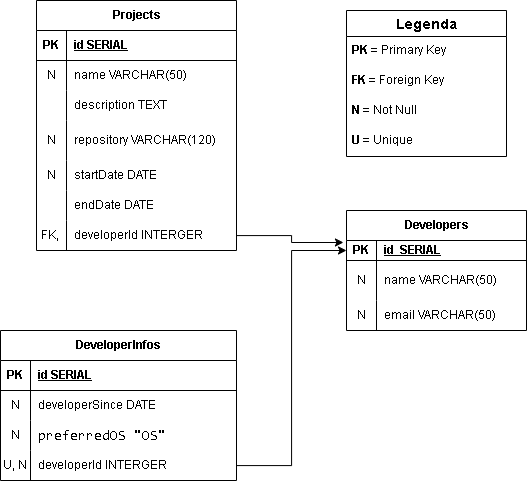

The diagram above was exported from draw.io. Its source (the exported page's mxGraphModel, read from the mxfile embedded in the PNG):
<mxGraphModel dx="2206" dy="1154" grid="1" gridSize="10" guides="1" tooltips="1" connect="1" arrows="1" fold="1" page="1" pageScale="1" pageWidth="827" pageHeight="1169" math="0" shadow="0">
  <root>
    <mxCell id="0" />
    <mxCell id="1" parent="0" />
    <mxCell id="5S0w6op6ReGDnOxmctt4-2" value="Developers" style="shape=table;startSize=30;container=1;collapsible=1;childLayout=tableLayout;fixedRows=1;rowLines=0;fontStyle=1;align=center;resizeLast=1;html=1;" vertex="1" parent="1">
      <mxGeometry x="600" y="210" width="180" height="120" as="geometry" />
    </mxCell>
    <mxCell id="5S0w6op6ReGDnOxmctt4-3" value="" style="shape=tableRow;horizontal=0;startSize=0;swimlaneHead=0;swimlaneBody=0;fillColor=none;collapsible=0;dropTarget=0;points=[[0,0.5],[1,0.5]];portConstraint=eastwest;top=0;left=0;right=0;bottom=1;" vertex="1" parent="5S0w6op6ReGDnOxmctt4-2">
      <mxGeometry y="30" width="180" height="20" as="geometry" />
    </mxCell>
    <mxCell id="5S0w6op6ReGDnOxmctt4-4" value="PK" style="shape=partialRectangle;connectable=0;fillColor=none;top=0;left=0;bottom=0;right=0;fontStyle=1;overflow=hidden;whiteSpace=wrap;html=1;" vertex="1" parent="5S0w6op6ReGDnOxmctt4-3">
      <mxGeometry width="30" height="20" as="geometry">
        <mxRectangle width="30" height="20" as="alternateBounds" />
      </mxGeometry>
    </mxCell>
    <mxCell id="5S0w6op6ReGDnOxmctt4-5" value="id&amp;nbsp; SERIAL" style="shape=partialRectangle;connectable=0;fillColor=none;top=0;left=0;bottom=0;right=0;align=left;spacingLeft=6;fontStyle=5;overflow=hidden;whiteSpace=wrap;html=1;" vertex="1" parent="5S0w6op6ReGDnOxmctt4-3">
      <mxGeometry x="30" width="150" height="20" as="geometry">
        <mxRectangle width="150" height="20" as="alternateBounds" />
      </mxGeometry>
    </mxCell>
    <mxCell id="5S0w6op6ReGDnOxmctt4-6" value="" style="shape=tableRow;horizontal=0;startSize=0;swimlaneHead=0;swimlaneBody=0;fillColor=none;collapsible=0;dropTarget=0;points=[[0,0.5],[1,0.5]];portConstraint=eastwest;top=0;left=0;right=0;bottom=0;" vertex="1" parent="5S0w6op6ReGDnOxmctt4-2">
      <mxGeometry y="50" width="180" height="40" as="geometry" />
    </mxCell>
    <mxCell id="5S0w6op6ReGDnOxmctt4-7" value="N" style="shape=partialRectangle;connectable=0;fillColor=none;top=0;left=0;bottom=0;right=0;editable=1;overflow=hidden;whiteSpace=wrap;html=1;" vertex="1" parent="5S0w6op6ReGDnOxmctt4-6">
      <mxGeometry width="30" height="40" as="geometry">
        <mxRectangle width="30" height="40" as="alternateBounds" />
      </mxGeometry>
    </mxCell>
    <mxCell id="5S0w6op6ReGDnOxmctt4-8" value="name VARCHAR(50)" style="shape=partialRectangle;connectable=0;fillColor=none;top=0;left=0;bottom=0;right=0;align=left;spacingLeft=6;overflow=hidden;whiteSpace=wrap;html=1;" vertex="1" parent="5S0w6op6ReGDnOxmctt4-6">
      <mxGeometry x="30" width="150" height="40" as="geometry">
        <mxRectangle width="150" height="40" as="alternateBounds" />
      </mxGeometry>
    </mxCell>
    <mxCell id="5S0w6op6ReGDnOxmctt4-9" value="" style="shape=tableRow;horizontal=0;startSize=0;swimlaneHead=0;swimlaneBody=0;fillColor=none;collapsible=0;dropTarget=0;points=[[0,0.5],[1,0.5]];portConstraint=eastwest;top=0;left=0;right=0;bottom=0;" vertex="1" parent="5S0w6op6ReGDnOxmctt4-2">
      <mxGeometry y="90" width="180" height="30" as="geometry" />
    </mxCell>
    <mxCell id="5S0w6op6ReGDnOxmctt4-10" value="N" style="shape=partialRectangle;connectable=0;fillColor=none;top=0;left=0;bottom=0;right=0;editable=1;overflow=hidden;whiteSpace=wrap;html=1;" vertex="1" parent="5S0w6op6ReGDnOxmctt4-9">
      <mxGeometry width="30" height="30" as="geometry">
        <mxRectangle width="30" height="30" as="alternateBounds" />
      </mxGeometry>
    </mxCell>
    <mxCell id="5S0w6op6ReGDnOxmctt4-11" value="email VARCHAR(50)" style="shape=partialRectangle;connectable=0;fillColor=none;top=0;left=0;bottom=0;right=0;align=left;spacingLeft=6;overflow=hidden;whiteSpace=wrap;html=1;" vertex="1" parent="5S0w6op6ReGDnOxmctt4-9">
      <mxGeometry x="30" width="150" height="30" as="geometry">
        <mxRectangle width="150" height="30" as="alternateBounds" />
      </mxGeometry>
    </mxCell>
    <mxCell id="5S0w6op6ReGDnOxmctt4-18" value="DeveloperInfos" style="shape=table;startSize=30;container=1;collapsible=1;childLayout=tableLayout;fixedRows=1;rowLines=0;fontStyle=1;align=center;resizeLast=1;html=1;" vertex="1" parent="1">
      <mxGeometry x="254" y="330" width="236" height="150" as="geometry" />
    </mxCell>
    <mxCell id="5S0w6op6ReGDnOxmctt4-19" value="" style="shape=tableRow;horizontal=0;startSize=0;swimlaneHead=0;swimlaneBody=0;fillColor=none;collapsible=0;dropTarget=0;points=[[0,0.5],[1,0.5]];portConstraint=eastwest;top=0;left=0;right=0;bottom=1;" vertex="1" parent="5S0w6op6ReGDnOxmctt4-18">
      <mxGeometry y="30" width="236" height="30" as="geometry" />
    </mxCell>
    <mxCell id="5S0w6op6ReGDnOxmctt4-20" value="PK" style="shape=partialRectangle;connectable=0;fillColor=none;top=0;left=0;bottom=0;right=0;fontStyle=1;overflow=hidden;whiteSpace=wrap;html=1;" vertex="1" parent="5S0w6op6ReGDnOxmctt4-19">
      <mxGeometry width="30" height="30" as="geometry">
        <mxRectangle width="30" height="30" as="alternateBounds" />
      </mxGeometry>
    </mxCell>
    <mxCell id="5S0w6op6ReGDnOxmctt4-21" value="id SERIAL" style="shape=partialRectangle;connectable=0;fillColor=none;top=0;left=0;bottom=0;right=0;align=left;spacingLeft=6;fontStyle=5;overflow=hidden;whiteSpace=wrap;html=1;" vertex="1" parent="5S0w6op6ReGDnOxmctt4-19">
      <mxGeometry x="30" width="206" height="30" as="geometry">
        <mxRectangle width="206" height="30" as="alternateBounds" />
      </mxGeometry>
    </mxCell>
    <mxCell id="5S0w6op6ReGDnOxmctt4-22" value="" style="shape=tableRow;horizontal=0;startSize=0;swimlaneHead=0;swimlaneBody=0;fillColor=none;collapsible=0;dropTarget=0;points=[[0,0.5],[1,0.5]];portConstraint=eastwest;top=0;left=0;right=0;bottom=0;" vertex="1" parent="5S0w6op6ReGDnOxmctt4-18">
      <mxGeometry y="60" width="236" height="30" as="geometry" />
    </mxCell>
    <mxCell id="5S0w6op6ReGDnOxmctt4-23" value="N" style="shape=partialRectangle;connectable=0;fillColor=none;top=0;left=0;bottom=0;right=0;editable=1;overflow=hidden;whiteSpace=wrap;html=1;" vertex="1" parent="5S0w6op6ReGDnOxmctt4-22">
      <mxGeometry width="30" height="30" as="geometry">
        <mxRectangle width="30" height="30" as="alternateBounds" />
      </mxGeometry>
    </mxCell>
    <mxCell id="5S0w6op6ReGDnOxmctt4-24" value="developerSince DATE" style="shape=partialRectangle;connectable=0;fillColor=none;top=0;left=0;bottom=0;right=0;align=left;spacingLeft=6;overflow=hidden;whiteSpace=wrap;html=1;" vertex="1" parent="5S0w6op6ReGDnOxmctt4-22">
      <mxGeometry x="30" width="206" height="30" as="geometry">
        <mxRectangle width="206" height="30" as="alternateBounds" />
      </mxGeometry>
    </mxCell>
    <mxCell id="5S0w6op6ReGDnOxmctt4-25" value="" style="shape=tableRow;horizontal=0;startSize=0;swimlaneHead=0;swimlaneBody=0;fillColor=none;collapsible=0;dropTarget=0;points=[[0,0.5],[1,0.5]];portConstraint=eastwest;top=0;left=0;right=0;bottom=0;" vertex="1" parent="5S0w6op6ReGDnOxmctt4-18">
      <mxGeometry y="90" width="236" height="30" as="geometry" />
    </mxCell>
    <mxCell id="5S0w6op6ReGDnOxmctt4-26" value="N" style="shape=partialRectangle;connectable=0;fillColor=none;top=0;left=0;bottom=0;right=0;editable=1;overflow=hidden;whiteSpace=wrap;html=1;" vertex="1" parent="5S0w6op6ReGDnOxmctt4-25">
      <mxGeometry width="30" height="30" as="geometry">
        <mxRectangle width="30" height="30" as="alternateBounds" />
      </mxGeometry>
    </mxCell>
    <mxCell id="5S0w6op6ReGDnOxmctt4-27" value="&lt;div style=&quot;font-family: Consolas, &amp;quot;Courier New&amp;quot;, monospace; font-size: 14px; line-height: 19px;&quot;&gt;preferredOS &quot;OS&quot;&amp;nbsp;&lt;/div&gt;" style="shape=partialRectangle;connectable=0;fillColor=none;top=0;left=0;bottom=0;right=0;align=left;spacingLeft=6;overflow=hidden;whiteSpace=wrap;html=1;" vertex="1" parent="5S0w6op6ReGDnOxmctt4-25">
      <mxGeometry x="30" width="206" height="30" as="geometry">
        <mxRectangle width="206" height="30" as="alternateBounds" />
      </mxGeometry>
    </mxCell>
    <mxCell id="5S0w6op6ReGDnOxmctt4-28" value="" style="shape=tableRow;horizontal=0;startSize=0;swimlaneHead=0;swimlaneBody=0;fillColor=none;collapsible=0;dropTarget=0;points=[[0,0.5],[1,0.5]];portConstraint=eastwest;top=0;left=0;right=0;bottom=0;" vertex="1" parent="5S0w6op6ReGDnOxmctt4-18">
      <mxGeometry y="120" width="236" height="30" as="geometry" />
    </mxCell>
    <mxCell id="5S0w6op6ReGDnOxmctt4-29" value="U, N" style="shape=partialRectangle;connectable=0;fillColor=none;top=0;left=0;bottom=0;right=0;editable=1;overflow=hidden;whiteSpace=wrap;html=1;" vertex="1" parent="5S0w6op6ReGDnOxmctt4-28">
      <mxGeometry width="30" height="30" as="geometry">
        <mxRectangle width="30" height="30" as="alternateBounds" />
      </mxGeometry>
    </mxCell>
    <mxCell id="5S0w6op6ReGDnOxmctt4-30" value="developerId INTERGER" style="shape=partialRectangle;connectable=0;fillColor=none;top=0;left=0;bottom=0;right=0;align=left;spacingLeft=6;overflow=hidden;whiteSpace=wrap;html=1;" vertex="1" parent="5S0w6op6ReGDnOxmctt4-28">
      <mxGeometry x="30" width="206" height="30" as="geometry">
        <mxRectangle width="206" height="30" as="alternateBounds" />
      </mxGeometry>
    </mxCell>
    <mxCell id="5S0w6op6ReGDnOxmctt4-31" value="Projects" style="shape=table;startSize=30;container=1;collapsible=1;childLayout=tableLayout;fixedRows=1;rowLines=0;fontStyle=1;align=center;resizeLast=1;html=1;" vertex="1" parent="1">
      <mxGeometry x="290" width="200" height="250" as="geometry" />
    </mxCell>
    <mxCell id="5S0w6op6ReGDnOxmctt4-32" value="" style="shape=tableRow;horizontal=0;startSize=0;swimlaneHead=0;swimlaneBody=0;fillColor=none;collapsible=0;dropTarget=0;points=[[0,0.5],[1,0.5]];portConstraint=eastwest;top=0;left=0;right=0;bottom=1;" vertex="1" parent="5S0w6op6ReGDnOxmctt4-31">
      <mxGeometry y="30" width="200" height="30" as="geometry" />
    </mxCell>
    <mxCell id="5S0w6op6ReGDnOxmctt4-33" value="PK" style="shape=partialRectangle;connectable=0;fillColor=none;top=0;left=0;bottom=0;right=0;fontStyle=1;overflow=hidden;whiteSpace=wrap;html=1;" vertex="1" parent="5S0w6op6ReGDnOxmctt4-32">
      <mxGeometry width="30" height="30" as="geometry">
        <mxRectangle width="30" height="30" as="alternateBounds" />
      </mxGeometry>
    </mxCell>
    <mxCell id="5S0w6op6ReGDnOxmctt4-34" value="id SERIAL" style="shape=partialRectangle;connectable=0;fillColor=none;top=0;left=0;bottom=0;right=0;align=left;spacingLeft=6;fontStyle=5;overflow=hidden;whiteSpace=wrap;html=1;" vertex="1" parent="5S0w6op6ReGDnOxmctt4-32">
      <mxGeometry x="30" width="170" height="30" as="geometry">
        <mxRectangle width="170" height="30" as="alternateBounds" />
      </mxGeometry>
    </mxCell>
    <mxCell id="5S0w6op6ReGDnOxmctt4-35" value="" style="shape=tableRow;horizontal=0;startSize=0;swimlaneHead=0;swimlaneBody=0;fillColor=none;collapsible=0;dropTarget=0;points=[[0,0.5],[1,0.5]];portConstraint=eastwest;top=0;left=0;right=0;bottom=0;" vertex="1" parent="5S0w6op6ReGDnOxmctt4-31">
      <mxGeometry y="60" width="200" height="30" as="geometry" />
    </mxCell>
    <mxCell id="5S0w6op6ReGDnOxmctt4-36" value="N" style="shape=partialRectangle;connectable=0;fillColor=none;top=0;left=0;bottom=0;right=0;editable=1;overflow=hidden;whiteSpace=wrap;html=1;" vertex="1" parent="5S0w6op6ReGDnOxmctt4-35">
      <mxGeometry width="30" height="30" as="geometry">
        <mxRectangle width="30" height="30" as="alternateBounds" />
      </mxGeometry>
    </mxCell>
    <mxCell id="5S0w6op6ReGDnOxmctt4-37" value="name VARCHAR(50)" style="shape=partialRectangle;connectable=0;fillColor=none;top=0;left=0;bottom=0;right=0;align=left;spacingLeft=6;overflow=hidden;whiteSpace=wrap;html=1;" vertex="1" parent="5S0w6op6ReGDnOxmctt4-35">
      <mxGeometry x="30" width="170" height="30" as="geometry">
        <mxRectangle width="170" height="30" as="alternateBounds" />
      </mxGeometry>
    </mxCell>
    <mxCell id="5S0w6op6ReGDnOxmctt4-38" value="" style="shape=tableRow;horizontal=0;startSize=0;swimlaneHead=0;swimlaneBody=0;fillColor=none;collapsible=0;dropTarget=0;points=[[0,0.5],[1,0.5]];portConstraint=eastwest;top=0;left=0;right=0;bottom=0;" vertex="1" parent="5S0w6op6ReGDnOxmctt4-31">
      <mxGeometry y="90" width="200" height="30" as="geometry" />
    </mxCell>
    <mxCell id="5S0w6op6ReGDnOxmctt4-39" value="" style="shape=partialRectangle;connectable=0;fillColor=none;top=0;left=0;bottom=0;right=0;editable=1;overflow=hidden;whiteSpace=wrap;html=1;" vertex="1" parent="5S0w6op6ReGDnOxmctt4-38">
      <mxGeometry width="30" height="30" as="geometry">
        <mxRectangle width="30" height="30" as="alternateBounds" />
      </mxGeometry>
    </mxCell>
    <mxCell id="5S0w6op6ReGDnOxmctt4-40" value="description TEXT" style="shape=partialRectangle;connectable=0;fillColor=none;top=0;left=0;bottom=0;right=0;align=left;spacingLeft=6;overflow=hidden;whiteSpace=wrap;html=1;" vertex="1" parent="5S0w6op6ReGDnOxmctt4-38">
      <mxGeometry x="30" width="170" height="30" as="geometry">
        <mxRectangle width="170" height="30" as="alternateBounds" />
      </mxGeometry>
    </mxCell>
    <mxCell id="5S0w6op6ReGDnOxmctt4-41" value="" style="shape=tableRow;horizontal=0;startSize=0;swimlaneHead=0;swimlaneBody=0;fillColor=none;collapsible=0;dropTarget=0;points=[[0,0.5],[1,0.5]];portConstraint=eastwest;top=0;left=0;right=0;bottom=0;" vertex="1" parent="5S0w6op6ReGDnOxmctt4-31">
      <mxGeometry y="120" width="200" height="40" as="geometry" />
    </mxCell>
    <mxCell id="5S0w6op6ReGDnOxmctt4-42" value="N" style="shape=partialRectangle;connectable=0;fillColor=none;top=0;left=0;bottom=0;right=0;editable=1;overflow=hidden;whiteSpace=wrap;html=1;" vertex="1" parent="5S0w6op6ReGDnOxmctt4-41">
      <mxGeometry width="30" height="40" as="geometry">
        <mxRectangle width="30" height="40" as="alternateBounds" />
      </mxGeometry>
    </mxCell>
    <mxCell id="5S0w6op6ReGDnOxmctt4-43" value="repository VARCHAR(120)" style="shape=partialRectangle;connectable=0;fillColor=none;top=0;left=0;bottom=0;right=0;align=left;spacingLeft=6;overflow=hidden;whiteSpace=wrap;html=1;" vertex="1" parent="5S0w6op6ReGDnOxmctt4-41">
      <mxGeometry x="30" width="170" height="40" as="geometry">
        <mxRectangle width="170" height="40" as="alternateBounds" />
      </mxGeometry>
    </mxCell>
    <mxCell id="5S0w6op6ReGDnOxmctt4-50" style="shape=tableRow;horizontal=0;startSize=0;swimlaneHead=0;swimlaneBody=0;fillColor=none;collapsible=0;dropTarget=0;points=[[0,0.5],[1,0.5]];portConstraint=eastwest;top=0;left=0;right=0;bottom=0;" vertex="1" parent="5S0w6op6ReGDnOxmctt4-31">
      <mxGeometry y="160" width="200" height="30" as="geometry" />
    </mxCell>
    <mxCell id="5S0w6op6ReGDnOxmctt4-51" value="N" style="shape=partialRectangle;connectable=0;fillColor=none;top=0;left=0;bottom=0;right=0;editable=1;overflow=hidden;whiteSpace=wrap;html=1;" vertex="1" parent="5S0w6op6ReGDnOxmctt4-50">
      <mxGeometry width="30" height="30" as="geometry">
        <mxRectangle width="30" height="30" as="alternateBounds" />
      </mxGeometry>
    </mxCell>
    <mxCell id="5S0w6op6ReGDnOxmctt4-52" value="startDate DATE" style="shape=partialRectangle;connectable=0;fillColor=none;top=0;left=0;bottom=0;right=0;align=left;spacingLeft=6;overflow=hidden;whiteSpace=wrap;html=1;" vertex="1" parent="5S0w6op6ReGDnOxmctt4-50">
      <mxGeometry x="30" width="170" height="30" as="geometry">
        <mxRectangle width="170" height="30" as="alternateBounds" />
      </mxGeometry>
    </mxCell>
    <mxCell id="5S0w6op6ReGDnOxmctt4-47" style="shape=tableRow;horizontal=0;startSize=0;swimlaneHead=0;swimlaneBody=0;fillColor=none;collapsible=0;dropTarget=0;points=[[0,0.5],[1,0.5]];portConstraint=eastwest;top=0;left=0;right=0;bottom=0;" vertex="1" parent="5S0w6op6ReGDnOxmctt4-31">
      <mxGeometry y="190" width="200" height="30" as="geometry" />
    </mxCell>
    <mxCell id="5S0w6op6ReGDnOxmctt4-48" style="shape=partialRectangle;connectable=0;fillColor=none;top=0;left=0;bottom=0;right=0;editable=1;overflow=hidden;whiteSpace=wrap;html=1;" vertex="1" parent="5S0w6op6ReGDnOxmctt4-47">
      <mxGeometry width="30" height="30" as="geometry">
        <mxRectangle width="30" height="30" as="alternateBounds" />
      </mxGeometry>
    </mxCell>
    <mxCell id="5S0w6op6ReGDnOxmctt4-49" value="endDate DATE" style="shape=partialRectangle;connectable=0;fillColor=none;top=0;left=0;bottom=0;right=0;align=left;spacingLeft=6;overflow=hidden;whiteSpace=wrap;html=1;" vertex="1" parent="5S0w6op6ReGDnOxmctt4-47">
      <mxGeometry x="30" width="170" height="30" as="geometry">
        <mxRectangle width="170" height="30" as="alternateBounds" />
      </mxGeometry>
    </mxCell>
    <mxCell id="5S0w6op6ReGDnOxmctt4-44" style="shape=tableRow;horizontal=0;startSize=0;swimlaneHead=0;swimlaneBody=0;fillColor=none;collapsible=0;dropTarget=0;points=[[0,0.5],[1,0.5]];portConstraint=eastwest;top=0;left=0;right=0;bottom=0;" vertex="1" parent="5S0w6op6ReGDnOxmctt4-31">
      <mxGeometry y="220" width="200" height="30" as="geometry" />
    </mxCell>
    <mxCell id="5S0w6op6ReGDnOxmctt4-45" value="FK,&amp;nbsp;" style="shape=partialRectangle;connectable=0;fillColor=none;top=0;left=0;bottom=0;right=0;editable=1;overflow=hidden;whiteSpace=wrap;html=1;" vertex="1" parent="5S0w6op6ReGDnOxmctt4-44">
      <mxGeometry width="30" height="30" as="geometry">
        <mxRectangle width="30" height="30" as="alternateBounds" />
      </mxGeometry>
    </mxCell>
    <mxCell id="5S0w6op6ReGDnOxmctt4-46" value="developerId INTERGER" style="shape=partialRectangle;connectable=0;fillColor=none;top=0;left=0;bottom=0;right=0;align=left;spacingLeft=6;overflow=hidden;whiteSpace=wrap;html=1;" vertex="1" parent="5S0w6op6ReGDnOxmctt4-44">
      <mxGeometry x="30" width="170" height="30" as="geometry">
        <mxRectangle width="170" height="30" as="alternateBounds" />
      </mxGeometry>
    </mxCell>
    <mxCell id="5S0w6op6ReGDnOxmctt4-66" value="Legenda" style="swimlane;fontStyle=1;childLayout=stackLayout;horizontal=1;startSize=26;horizontalStack=0;resizeParent=1;resizeParentMax=0;resizeLast=0;collapsible=1;marginBottom=0;align=center;fontSize=14;" vertex="1" parent="1">
      <mxGeometry x="600" y="10" width="160" height="146" as="geometry" />
    </mxCell>
    <mxCell id="5S0w6op6ReGDnOxmctt4-67" value="&lt;b&gt;PK &lt;/b&gt;= Primary Key" style="text;strokeColor=none;fillColor=none;spacingLeft=4;spacingRight=4;overflow=hidden;rotatable=0;points=[[0,0.5],[1,0.5]];portConstraint=eastwest;fontSize=12;whiteSpace=wrap;html=1;" vertex="1" parent="5S0w6op6ReGDnOxmctt4-66">
      <mxGeometry y="26" width="160" height="30" as="geometry" />
    </mxCell>
    <mxCell id="5S0w6op6ReGDnOxmctt4-68" value="&lt;b&gt;FK &lt;/b&gt;= Foreign Key" style="text;strokeColor=none;fillColor=none;spacingLeft=4;spacingRight=4;overflow=hidden;rotatable=0;points=[[0,0.5],[1,0.5]];portConstraint=eastwest;fontSize=12;whiteSpace=wrap;html=1;" vertex="1" parent="5S0w6op6ReGDnOxmctt4-66">
      <mxGeometry y="56" width="160" height="30" as="geometry" />
    </mxCell>
    <mxCell id="5S0w6op6ReGDnOxmctt4-69" value="&lt;b&gt;N &lt;/b&gt;= Not Null" style="text;strokeColor=none;fillColor=none;spacingLeft=4;spacingRight=4;overflow=hidden;rotatable=0;points=[[0,0.5],[1,0.5]];portConstraint=eastwest;fontSize=12;whiteSpace=wrap;html=1;" vertex="1" parent="5S0w6op6ReGDnOxmctt4-66">
      <mxGeometry y="86" width="160" height="30" as="geometry" />
    </mxCell>
    <mxCell id="5S0w6op6ReGDnOxmctt4-70" value="&lt;b&gt;U &lt;/b&gt;= Unique" style="text;strokeColor=none;fillColor=none;spacingLeft=4;spacingRight=4;overflow=hidden;rotatable=0;points=[[0,0.5],[1,0.5]];portConstraint=eastwest;fontSize=12;whiteSpace=wrap;html=1;" vertex="1" parent="5S0w6op6ReGDnOxmctt4-66">
      <mxGeometry y="116" width="160" height="30" as="geometry" />
    </mxCell>
    <mxCell id="5S0w6op6ReGDnOxmctt4-79" style="edgeStyle=orthogonalEdgeStyle;rounded=0;orthogonalLoop=1;jettySize=auto;html=1;entryX=0;entryY=0.5;entryDx=0;entryDy=0;" edge="1" parent="1" source="5S0w6op6ReGDnOxmctt4-28" target="5S0w6op6ReGDnOxmctt4-3">
      <mxGeometry relative="1" as="geometry" />
    </mxCell>
    <mxCell id="5S0w6op6ReGDnOxmctt4-80" style="edgeStyle=orthogonalEdgeStyle;rounded=0;orthogonalLoop=1;jettySize=auto;html=1;entryX=-0.017;entryY=0.1;entryDx=0;entryDy=0;entryPerimeter=0;" edge="1" parent="1" source="5S0w6op6ReGDnOxmctt4-44" target="5S0w6op6ReGDnOxmctt4-3">
      <mxGeometry relative="1" as="geometry" />
    </mxCell>
  </root>
</mxGraphModel>